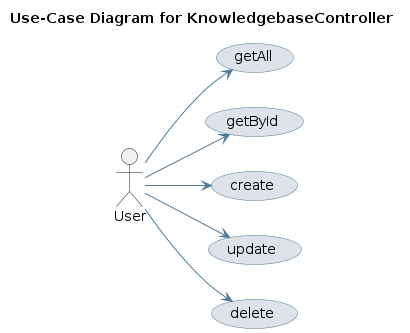

The diagram above was rendered by PlantUML. Its source (embedded in the PNG):
@startuml
skinparam usecase {
 BackgroundColor #DEE3E9 
 BorderColor #4D7A97 
 ArrowColor #4D7A97 
}
left to right direction
title Use-Case Diagram for KnowledgebaseController

actor User
usecase "getAll" as UC_getAll
User --> UC_getAll
usecase "getById" as UC_getById
User --> UC_getById
usecase "create" as UC_create
User --> UC_create
usecase "update" as UC_update
User --> UC_update
usecase "delete" as UC_delete
User --> UC_delete
@enduml